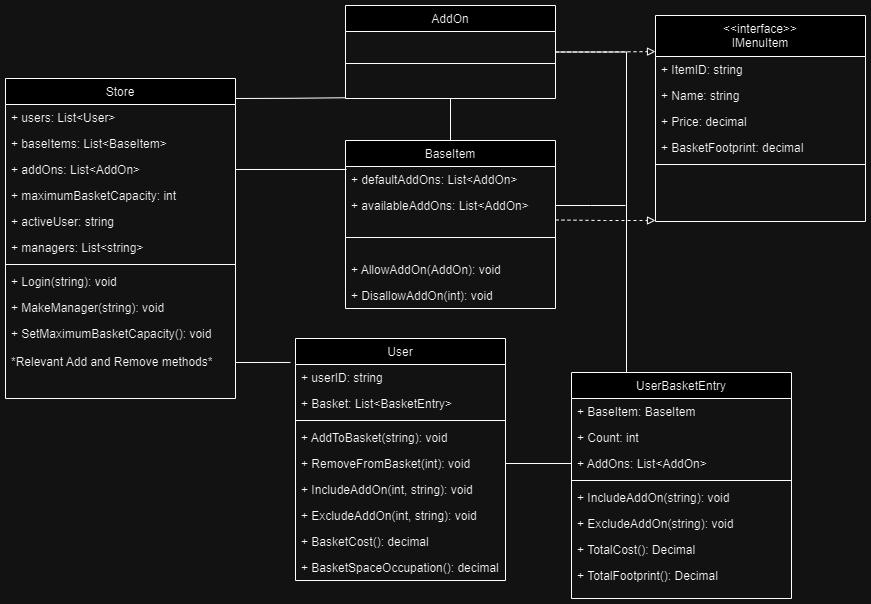

The diagram above was exported from draw.io. Its source (the exported page's mxGraphModel, read from the mxfile embedded in the PNG):
<mxGraphModel dx="1434" dy="772" grid="1" gridSize="10" guides="1" tooltips="1" connect="1" arrows="1" fold="1" page="1" pageScale="1" pageWidth="827" pageHeight="1169" math="0" shadow="0">
  <root>
    <mxCell id="WIyWlLk6GJQsqaUBKTNV-0" />
    <mxCell id="WIyWlLk6GJQsqaUBKTNV-1" parent="WIyWlLk6GJQsqaUBKTNV-0" />
    <mxCell id="og--_cO28WJBQJEmW9nt-0" value="User" style="swimlane;fontStyle=0;align=center;verticalAlign=top;childLayout=stackLayout;horizontal=1;startSize=26;horizontalStack=0;resizeParent=1;resizeLast=0;collapsible=1;marginBottom=0;rounded=0;shadow=0;strokeWidth=1;" vertex="1" parent="WIyWlLk6GJQsqaUBKTNV-1">
      <mxGeometry x="790" y="850" width="210" height="242" as="geometry">
        <mxRectangle x="550" y="140" width="160" height="26" as="alternateBounds" />
      </mxGeometry>
    </mxCell>
    <mxCell id="og--_cO28WJBQJEmW9nt-1" value="+ userID: string" style="text;align=left;verticalAlign=top;spacingLeft=4;spacingRight=4;overflow=hidden;rotatable=0;points=[[0,0.5],[1,0.5]];portConstraint=eastwest;" vertex="1" parent="og--_cO28WJBQJEmW9nt-0">
      <mxGeometry y="26" width="210" height="26" as="geometry" />
    </mxCell>
    <mxCell id="og--_cO28WJBQJEmW9nt-2" value="+ Basket: List&lt;BasketEntry&gt;" style="text;align=left;verticalAlign=top;spacingLeft=4;spacingRight=4;overflow=hidden;rotatable=0;points=[[0,0.5],[1,0.5]];portConstraint=eastwest;rounded=0;shadow=0;html=0;" vertex="1" parent="og--_cO28WJBQJEmW9nt-0">
      <mxGeometry y="52" width="210" height="26" as="geometry" />
    </mxCell>
    <mxCell id="og--_cO28WJBQJEmW9nt-6" value="" style="line;html=1;strokeWidth=1;align=left;verticalAlign=middle;spacingTop=-1;spacingLeft=3;spacingRight=3;rotatable=0;labelPosition=right;points=[];portConstraint=eastwest;" vertex="1" parent="og--_cO28WJBQJEmW9nt-0">
      <mxGeometry y="78" width="210" height="8" as="geometry" />
    </mxCell>
    <mxCell id="og--_cO28WJBQJEmW9nt-7" value="+ AddToBasket(string): void" style="text;align=left;verticalAlign=top;spacingLeft=4;spacingRight=4;overflow=hidden;rotatable=0;points=[[0,0.5],[1,0.5]];portConstraint=eastwest;" vertex="1" parent="og--_cO28WJBQJEmW9nt-0">
      <mxGeometry y="86" width="210" height="26" as="geometry" />
    </mxCell>
    <mxCell id="og--_cO28WJBQJEmW9nt-8" value="+ RemoveFromBasket(int): void" style="text;align=left;verticalAlign=top;spacingLeft=4;spacingRight=4;overflow=hidden;rotatable=0;points=[[0,0.5],[1,0.5]];portConstraint=eastwest;" vertex="1" parent="og--_cO28WJBQJEmW9nt-0">
      <mxGeometry y="112" width="210" height="26" as="geometry" />
    </mxCell>
    <mxCell id="og--_cO28WJBQJEmW9nt-10" value="+ IncludeAddOn(int, string): void" style="text;align=left;verticalAlign=top;spacingLeft=4;spacingRight=4;overflow=hidden;rotatable=0;points=[[0,0.5],[1,0.5]];portConstraint=eastwest;" vertex="1" parent="og--_cO28WJBQJEmW9nt-0">
      <mxGeometry y="138" width="210" height="26" as="geometry" />
    </mxCell>
    <mxCell id="og--_cO28WJBQJEmW9nt-11" value="+ ExcludeAddOn(int, string): void" style="text;align=left;verticalAlign=top;spacingLeft=4;spacingRight=4;overflow=hidden;rotatable=0;points=[[0,0.5],[1,0.5]];portConstraint=eastwest;" vertex="1" parent="og--_cO28WJBQJEmW9nt-0">
      <mxGeometry y="164" width="210" height="26" as="geometry" />
    </mxCell>
    <mxCell id="og--_cO28WJBQJEmW9nt-12" value="+ BasketCost(): decimal" style="text;align=left;verticalAlign=top;spacingLeft=4;spacingRight=4;overflow=hidden;rotatable=0;points=[[0,0.5],[1,0.5]];portConstraint=eastwest;" vertex="1" parent="og--_cO28WJBQJEmW9nt-0">
      <mxGeometry y="190" width="210" height="26" as="geometry" />
    </mxCell>
    <mxCell id="og--_cO28WJBQJEmW9nt-13" value="+ BasketSpaceOccupation(): decimal" style="text;align=left;verticalAlign=top;spacingLeft=4;spacingRight=4;overflow=hidden;rotatable=0;points=[[0,0.5],[1,0.5]];portConstraint=eastwest;" vertex="1" parent="og--_cO28WJBQJEmW9nt-0">
      <mxGeometry y="216" width="210" height="26" as="geometry" />
    </mxCell>
    <mxCell id="og--_cO28WJBQJEmW9nt-20" value="Store" style="swimlane;fontStyle=0;align=center;verticalAlign=top;childLayout=stackLayout;horizontal=1;startSize=26;horizontalStack=0;resizeParent=1;resizeLast=0;collapsible=1;marginBottom=0;rounded=0;shadow=0;strokeWidth=1;" vertex="1" parent="WIyWlLk6GJQsqaUBKTNV-1">
      <mxGeometry x="500" y="590" width="230" height="320" as="geometry">
        <mxRectangle x="550" y="140" width="160" height="26" as="alternateBounds" />
      </mxGeometry>
    </mxCell>
    <mxCell id="og--_cO28WJBQJEmW9nt-21" value="+ users: List&lt;User&gt;" style="text;align=left;verticalAlign=top;spacingLeft=4;spacingRight=4;overflow=hidden;rotatable=0;points=[[0,0.5],[1,0.5]];portConstraint=eastwest;" vertex="1" parent="og--_cO28WJBQJEmW9nt-20">
      <mxGeometry y="26" width="230" height="26" as="geometry" />
    </mxCell>
    <mxCell id="og--_cO28WJBQJEmW9nt-30" value="+ baseItems: List&lt;BaseItem&gt;" style="text;align=left;verticalAlign=top;spacingLeft=4;spacingRight=4;overflow=hidden;rotatable=0;points=[[0,0.5],[1,0.5]];portConstraint=eastwest;" vertex="1" parent="og--_cO28WJBQJEmW9nt-20">
      <mxGeometry y="52" width="230" height="26" as="geometry" />
    </mxCell>
    <mxCell id="og--_cO28WJBQJEmW9nt-22" value="+ addOns: List&lt;AddOn&gt;" style="text;align=left;verticalAlign=top;spacingLeft=4;spacingRight=4;overflow=hidden;rotatable=0;points=[[0,0.5],[1,0.5]];portConstraint=eastwest;rounded=0;shadow=0;html=0;" vertex="1" parent="og--_cO28WJBQJEmW9nt-20">
      <mxGeometry y="78" width="230" height="26" as="geometry" />
    </mxCell>
    <mxCell id="og--_cO28WJBQJEmW9nt-26" value="+ maximumBasketCapacity: int" style="text;align=left;verticalAlign=top;spacingLeft=4;spacingRight=4;overflow=hidden;rotatable=0;points=[[0,0.5],[1,0.5]];portConstraint=eastwest;" vertex="1" parent="og--_cO28WJBQJEmW9nt-20">
      <mxGeometry y="104" width="230" height="26" as="geometry" />
    </mxCell>
    <mxCell id="og--_cO28WJBQJEmW9nt-24" value="+ activeUser: string" style="text;align=left;verticalAlign=top;spacingLeft=4;spacingRight=4;overflow=hidden;rotatable=0;points=[[0,0.5],[1,0.5]];portConstraint=eastwest;" vertex="1" parent="og--_cO28WJBQJEmW9nt-20">
      <mxGeometry y="130" width="230" height="26" as="geometry" />
    </mxCell>
    <mxCell id="og--_cO28WJBQJEmW9nt-25" value="+ managers: List&lt;string&gt;" style="text;align=left;verticalAlign=top;spacingLeft=4;spacingRight=4;overflow=hidden;rotatable=0;points=[[0,0.5],[1,0.5]];portConstraint=eastwest;" vertex="1" parent="og--_cO28WJBQJEmW9nt-20">
      <mxGeometry y="156" width="230" height="26" as="geometry" />
    </mxCell>
    <mxCell id="og--_cO28WJBQJEmW9nt-23" value="" style="line;html=1;strokeWidth=1;align=left;verticalAlign=middle;spacingTop=-1;spacingLeft=3;spacingRight=3;rotatable=0;labelPosition=right;points=[];portConstraint=eastwest;" vertex="1" parent="og--_cO28WJBQJEmW9nt-20">
      <mxGeometry y="182" width="230" height="8" as="geometry" />
    </mxCell>
    <mxCell id="og--_cO28WJBQJEmW9nt-27" value="+ Login(string): void" style="text;align=left;verticalAlign=top;spacingLeft=4;spacingRight=4;overflow=hidden;rotatable=0;points=[[0,0.5],[1,0.5]];portConstraint=eastwest;" vertex="1" parent="og--_cO28WJBQJEmW9nt-20">
      <mxGeometry y="190" width="230" height="26" as="geometry" />
    </mxCell>
    <mxCell id="og--_cO28WJBQJEmW9nt-28" value="+ MakeManager(string): void" style="text;align=left;verticalAlign=top;spacingLeft=4;spacingRight=4;overflow=hidden;rotatable=0;points=[[0,0.5],[1,0.5]];portConstraint=eastwest;" vertex="1" parent="og--_cO28WJBQJEmW9nt-20">
      <mxGeometry y="216" width="230" height="26" as="geometry" />
    </mxCell>
    <mxCell id="og--_cO28WJBQJEmW9nt-29" value="+ SetMaximumBasketCapacity(): void" style="text;align=left;verticalAlign=top;spacingLeft=4;spacingRight=4;overflow=hidden;rotatable=0;points=[[0,0.5],[1,0.5]];portConstraint=eastwest;" vertex="1" parent="og--_cO28WJBQJEmW9nt-20">
      <mxGeometry y="242" width="230" height="28" as="geometry" />
    </mxCell>
    <mxCell id="og--_cO28WJBQJEmW9nt-31" value="*Relevant Add and Remove methods*" style="text;align=left;verticalAlign=top;spacingLeft=4;spacingRight=4;overflow=hidden;rotatable=0;points=[[0,0.5],[1,0.5]];portConstraint=eastwest;" vertex="1" parent="og--_cO28WJBQJEmW9nt-20">
      <mxGeometry y="270" width="230" height="28" as="geometry" />
    </mxCell>
    <mxCell id="og--_cO28WJBQJEmW9nt-98" style="edgeStyle=orthogonalEdgeStyle;rounded=0;orthogonalLoop=1;jettySize=auto;html=1;exitX=0.5;exitY=1;exitDx=0;exitDy=0;entryX=0.5;entryY=0;entryDx=0;entryDy=0;endArrow=none;endFill=0;" edge="1" parent="WIyWlLk6GJQsqaUBKTNV-1" source="og--_cO28WJBQJEmW9nt-35" target="og--_cO28WJBQJEmW9nt-46">
      <mxGeometry relative="1" as="geometry" />
    </mxCell>
    <mxCell id="og--_cO28WJBQJEmW9nt-35" value="AddOn" style="swimlane;fontStyle=0;align=center;verticalAlign=top;childLayout=stackLayout;horizontal=1;startSize=26;horizontalStack=0;resizeParent=1;resizeLast=0;collapsible=1;marginBottom=0;rounded=0;shadow=0;strokeWidth=1;" vertex="1" parent="WIyWlLk6GJQsqaUBKTNV-1">
      <mxGeometry x="840" y="517" width="210" height="93" as="geometry">
        <mxRectangle x="550" y="140" width="160" height="26" as="alternateBounds" />
      </mxGeometry>
    </mxCell>
    <mxCell id="og--_cO28WJBQJEmW9nt-38" value="" style="line;html=1;strokeWidth=1;align=left;verticalAlign=middle;spacingTop=-1;spacingLeft=3;spacingRight=3;rotatable=0;labelPosition=right;points=[];portConstraint=eastwest;" vertex="1" parent="og--_cO28WJBQJEmW9nt-35">
      <mxGeometry y="26" width="210" height="64" as="geometry" />
    </mxCell>
    <mxCell id="og--_cO28WJBQJEmW9nt-65" style="edgeStyle=orthogonalEdgeStyle;rounded=0;orthogonalLoop=1;jettySize=auto;html=1;exitX=1;exitY=0.5;exitDx=0;exitDy=0;dashed=1;endArrow=block;endFill=0;" edge="1" parent="WIyWlLk6GJQsqaUBKTNV-1">
      <mxGeometry relative="1" as="geometry">
        <mxPoint x="1150" y="732" as="targetPoint" />
        <mxPoint x="1050" y="731.5" as="sourcePoint" />
      </mxGeometry>
    </mxCell>
    <mxCell id="og--_cO28WJBQJEmW9nt-52" value="&lt;&lt;interface&gt;&gt;&#10;IMenuItem" style="swimlane;fontStyle=0;align=center;verticalAlign=top;childLayout=stackLayout;horizontal=1;startSize=41;horizontalStack=0;resizeParent=1;resizeLast=0;collapsible=1;marginBottom=0;rounded=0;shadow=0;strokeWidth=1;" vertex="1" parent="WIyWlLk6GJQsqaUBKTNV-1">
      <mxGeometry x="1150" y="527" width="210" height="206" as="geometry">
        <mxRectangle x="550" y="140" width="160" height="26" as="alternateBounds" />
      </mxGeometry>
    </mxCell>
    <mxCell id="og--_cO28WJBQJEmW9nt-53" value="+ ItemID: string" style="text;align=left;verticalAlign=top;spacingLeft=4;spacingRight=4;overflow=hidden;rotatable=0;points=[[0,0.5],[1,0.5]];portConstraint=eastwest;" vertex="1" parent="og--_cO28WJBQJEmW9nt-52">
      <mxGeometry y="41" width="210" height="26" as="geometry" />
    </mxCell>
    <mxCell id="og--_cO28WJBQJEmW9nt-54" value="+ Name: string" style="text;align=left;verticalAlign=top;spacingLeft=4;spacingRight=4;overflow=hidden;rotatable=0;points=[[0,0.5],[1,0.5]];portConstraint=eastwest;rounded=0;shadow=0;html=0;" vertex="1" parent="og--_cO28WJBQJEmW9nt-52">
      <mxGeometry y="67" width="210" height="26" as="geometry" />
    </mxCell>
    <mxCell id="og--_cO28WJBQJEmW9nt-56" value="+ Price: decimal" style="text;align=left;verticalAlign=top;spacingLeft=4;spacingRight=4;overflow=hidden;rotatable=0;points=[[0,0.5],[1,0.5]];portConstraint=eastwest;" vertex="1" parent="og--_cO28WJBQJEmW9nt-52">
      <mxGeometry y="93" width="210" height="26" as="geometry" />
    </mxCell>
    <mxCell id="og--_cO28WJBQJEmW9nt-57" value="+ BasketFootprint: decimal" style="text;align=left;verticalAlign=top;spacingLeft=4;spacingRight=4;overflow=hidden;rotatable=0;points=[[0,0.5],[1,0.5]];portConstraint=eastwest;" vertex="1" parent="og--_cO28WJBQJEmW9nt-52">
      <mxGeometry y="119" width="210" height="26" as="geometry" />
    </mxCell>
    <mxCell id="og--_cO28WJBQJEmW9nt-55" value="" style="line;html=1;strokeWidth=1;align=left;verticalAlign=middle;spacingTop=-1;spacingLeft=3;spacingRight=3;rotatable=0;labelPosition=right;points=[];portConstraint=eastwest;" vertex="1" parent="og--_cO28WJBQJEmW9nt-52">
      <mxGeometry y="145" width="210" height="8" as="geometry" />
    </mxCell>
    <mxCell id="og--_cO28WJBQJEmW9nt-68" style="edgeStyle=orthogonalEdgeStyle;rounded=0;orthogonalLoop=1;jettySize=auto;html=1;exitX=0;exitY=0.75;exitDx=0;exitDy=0;endArrow=none;endFill=0;" edge="1" parent="WIyWlLk6GJQsqaUBKTNV-1">
      <mxGeometry relative="1" as="geometry">
        <mxPoint x="840" y="609.25" as="sourcePoint" />
        <mxPoint x="730" y="610" as="targetPoint" />
      </mxGeometry>
    </mxCell>
    <mxCell id="og--_cO28WJBQJEmW9nt-108" style="edgeStyle=orthogonalEdgeStyle;rounded=0;orthogonalLoop=1;jettySize=auto;html=1;exitX=0.25;exitY=0;exitDx=0;exitDy=0;entryX=1;entryY=0.5;entryDx=0;entryDy=0;endArrow=none;endFill=0;" edge="1" parent="WIyWlLk6GJQsqaUBKTNV-1" source="og--_cO28WJBQJEmW9nt-73" target="og--_cO28WJBQJEmW9nt-35">
      <mxGeometry relative="1" as="geometry" />
    </mxCell>
    <mxCell id="og--_cO28WJBQJEmW9nt-73" value="UserBasketEntry" style="swimlane;fontStyle=0;align=center;verticalAlign=top;childLayout=stackLayout;horizontal=1;startSize=26;horizontalStack=0;resizeParent=1;resizeLast=0;collapsible=1;marginBottom=0;rounded=0;shadow=0;strokeWidth=1;" vertex="1" parent="WIyWlLk6GJQsqaUBKTNV-1">
      <mxGeometry x="1066" y="884" width="220" height="226" as="geometry">
        <mxRectangle x="550" y="140" width="160" height="26" as="alternateBounds" />
      </mxGeometry>
    </mxCell>
    <mxCell id="og--_cO28WJBQJEmW9nt-74" value="+ BaseItem: BaseItem" style="text;align=left;verticalAlign=top;spacingLeft=4;spacingRight=4;overflow=hidden;rotatable=0;points=[[0,0.5],[1,0.5]];portConstraint=eastwest;" vertex="1" parent="og--_cO28WJBQJEmW9nt-73">
      <mxGeometry y="26" width="220" height="26" as="geometry" />
    </mxCell>
    <mxCell id="og--_cO28WJBQJEmW9nt-75" value="+ Count: int" style="text;align=left;verticalAlign=top;spacingLeft=4;spacingRight=4;overflow=hidden;rotatable=0;points=[[0,0.5],[1,0.5]];portConstraint=eastwest;rounded=0;shadow=0;html=0;" vertex="1" parent="og--_cO28WJBQJEmW9nt-73">
      <mxGeometry y="52" width="220" height="26" as="geometry" />
    </mxCell>
    <mxCell id="og--_cO28WJBQJEmW9nt-77" value="+ AddOns: List&lt;AddOn&gt;" style="text;align=left;verticalAlign=top;spacingLeft=4;spacingRight=4;overflow=hidden;rotatable=0;points=[[0,0.5],[1,0.5]];portConstraint=eastwest;" vertex="1" parent="og--_cO28WJBQJEmW9nt-73">
      <mxGeometry y="78" width="220" height="26" as="geometry" />
    </mxCell>
    <mxCell id="og--_cO28WJBQJEmW9nt-76" value="" style="line;html=1;strokeWidth=1;align=left;verticalAlign=middle;spacingTop=-1;spacingLeft=3;spacingRight=3;rotatable=0;labelPosition=right;points=[];portConstraint=eastwest;" vertex="1" parent="og--_cO28WJBQJEmW9nt-73">
      <mxGeometry y="104" width="220" height="8" as="geometry" />
    </mxCell>
    <mxCell id="og--_cO28WJBQJEmW9nt-115" value="+ IncludeAddOn(string): void" style="text;align=left;verticalAlign=top;spacingLeft=4;spacingRight=4;overflow=hidden;rotatable=0;points=[[0,0.5],[1,0.5]];portConstraint=eastwest;" vertex="1" parent="og--_cO28WJBQJEmW9nt-73">
      <mxGeometry y="112" width="220" height="26" as="geometry" />
    </mxCell>
    <mxCell id="og--_cO28WJBQJEmW9nt-116" value="+ ExcludeAddOn(string): void" style="text;align=left;verticalAlign=top;spacingLeft=4;spacingRight=4;overflow=hidden;rotatable=0;points=[[0,0.5],[1,0.5]];portConstraint=eastwest;" vertex="1" parent="og--_cO28WJBQJEmW9nt-73">
      <mxGeometry y="138" width="220" height="26" as="geometry" />
    </mxCell>
    <mxCell id="og--_cO28WJBQJEmW9nt-117" value="+ TotalCost(): Decimal" style="text;align=left;verticalAlign=top;spacingLeft=4;spacingRight=4;overflow=hidden;rotatable=0;points=[[0,0.5],[1,0.5]];portConstraint=eastwest;" vertex="1" parent="og--_cO28WJBQJEmW9nt-73">
      <mxGeometry y="164" width="220" height="26" as="geometry" />
    </mxCell>
    <mxCell id="og--_cO28WJBQJEmW9nt-118" value="+ TotalFootprint(): Decimal" style="text;align=left;verticalAlign=top;spacingLeft=4;spacingRight=4;overflow=hidden;rotatable=0;points=[[0,0.5],[1,0.5]];portConstraint=eastwest;" vertex="1" parent="og--_cO28WJBQJEmW9nt-73">
      <mxGeometry y="190" width="220" height="26" as="geometry" />
    </mxCell>
    <mxCell id="og--_cO28WJBQJEmW9nt-46" value="BaseItem" style="swimlane;fontStyle=0;align=center;verticalAlign=top;childLayout=stackLayout;horizontal=1;startSize=26;horizontalStack=0;resizeParent=1;resizeLast=0;collapsible=1;marginBottom=0;rounded=0;shadow=0;strokeWidth=1;" vertex="1" parent="WIyWlLk6GJQsqaUBKTNV-1">
      <mxGeometry x="840" y="652" width="210" height="168" as="geometry">
        <mxRectangle x="550" y="140" width="160" height="26" as="alternateBounds" />
      </mxGeometry>
    </mxCell>
    <mxCell id="og--_cO28WJBQJEmW9nt-95" value="+ defaultAddOns: List&lt;AddOn&gt;" style="text;align=left;verticalAlign=top;spacingLeft=4;spacingRight=4;overflow=hidden;rotatable=0;points=[[0,0.5],[1,0.5]];portConstraint=eastwest;" vertex="1" parent="og--_cO28WJBQJEmW9nt-46">
      <mxGeometry y="26" width="210" height="26" as="geometry" />
    </mxCell>
    <mxCell id="og--_cO28WJBQJEmW9nt-111" style="edgeStyle=orthogonalEdgeStyle;rounded=0;orthogonalLoop=1;jettySize=auto;html=1;endArrow=none;endFill=0;" edge="1" parent="og--_cO28WJBQJEmW9nt-46" source="og--_cO28WJBQJEmW9nt-93">
      <mxGeometry relative="1" as="geometry">
        <mxPoint x="280" y="65" as="targetPoint" />
      </mxGeometry>
    </mxCell>
    <mxCell id="og--_cO28WJBQJEmW9nt-93" value="+ availableAddOns: List&lt;AddOn&gt;" style="text;align=left;verticalAlign=top;spacingLeft=4;spacingRight=4;overflow=hidden;rotatable=0;points=[[0,0.5],[1,0.5]];portConstraint=eastwest;rounded=0;shadow=0;html=0;" vertex="1" parent="og--_cO28WJBQJEmW9nt-46">
      <mxGeometry y="52" width="210" height="26" as="geometry" />
    </mxCell>
    <mxCell id="og--_cO28WJBQJEmW9nt-49" value="" style="line;html=1;strokeWidth=1;align=left;verticalAlign=middle;spacingTop=-1;spacingLeft=3;spacingRight=3;rotatable=0;labelPosition=right;points=[];portConstraint=eastwest;" vertex="1" parent="og--_cO28WJBQJEmW9nt-46">
      <mxGeometry y="78" width="210" height="38" as="geometry" />
    </mxCell>
    <mxCell id="og--_cO28WJBQJEmW9nt-120" value="+ AllowAddOn(AddOn): void" style="text;align=left;verticalAlign=top;spacingLeft=4;spacingRight=4;overflow=hidden;rotatable=0;points=[[0,0.5],[1,0.5]];portConstraint=eastwest;rounded=0;shadow=0;html=0;" vertex="1" parent="og--_cO28WJBQJEmW9nt-46">
      <mxGeometry y="116" width="210" height="26" as="geometry" />
    </mxCell>
    <mxCell id="og--_cO28WJBQJEmW9nt-121" value="+ DisallowAddOn(int): void" style="text;align=left;verticalAlign=top;spacingLeft=4;spacingRight=4;overflow=hidden;rotatable=0;points=[[0,0.5],[1,0.5]];portConstraint=eastwest;rounded=0;shadow=0;html=0;" vertex="1" parent="og--_cO28WJBQJEmW9nt-46">
      <mxGeometry y="142" width="210" height="26" as="geometry" />
    </mxCell>
    <mxCell id="og--_cO28WJBQJEmW9nt-96" style="edgeStyle=orthogonalEdgeStyle;rounded=0;orthogonalLoop=1;jettySize=auto;html=1;entryX=0.005;entryY=0.115;entryDx=0;entryDy=0;entryPerimeter=0;endArrow=none;endFill=0;" edge="1" parent="WIyWlLk6GJQsqaUBKTNV-1" source="og--_cO28WJBQJEmW9nt-22" target="og--_cO28WJBQJEmW9nt-95">
      <mxGeometry relative="1" as="geometry" />
    </mxCell>
    <mxCell id="og--_cO28WJBQJEmW9nt-99" style="edgeStyle=orthogonalEdgeStyle;rounded=0;orthogonalLoop=1;jettySize=auto;html=1;exitX=1;exitY=0.5;exitDx=0;exitDy=0;entryX=0;entryY=0.175;entryDx=0;entryDy=0;entryPerimeter=0;dashed=1;endArrow=block;endFill=0;" edge="1" parent="WIyWlLk6GJQsqaUBKTNV-1" source="og--_cO28WJBQJEmW9nt-35" target="og--_cO28WJBQJEmW9nt-52">
      <mxGeometry relative="1" as="geometry" />
    </mxCell>
    <mxCell id="og--_cO28WJBQJEmW9nt-106" style="edgeStyle=orthogonalEdgeStyle;rounded=0;orthogonalLoop=1;jettySize=auto;html=1;entryX=1;entryY=0.5;entryDx=0;entryDy=0;endArrow=none;endFill=0;" edge="1" parent="WIyWlLk6GJQsqaUBKTNV-1" source="og--_cO28WJBQJEmW9nt-77" target="og--_cO28WJBQJEmW9nt-8">
      <mxGeometry relative="1" as="geometry" />
    </mxCell>
    <mxCell id="og--_cO28WJBQJEmW9nt-110" style="edgeStyle=orthogonalEdgeStyle;rounded=0;orthogonalLoop=1;jettySize=auto;html=1;exitX=1;exitY=0.5;exitDx=0;exitDy=0;entryX=-0.024;entryY=0.099;entryDx=0;entryDy=0;entryPerimeter=0;endArrow=none;endFill=0;" edge="1" parent="WIyWlLk6GJQsqaUBKTNV-1" source="og--_cO28WJBQJEmW9nt-31" target="og--_cO28WJBQJEmW9nt-0">
      <mxGeometry relative="1" as="geometry" />
    </mxCell>
  </root>
</mxGraphModel>